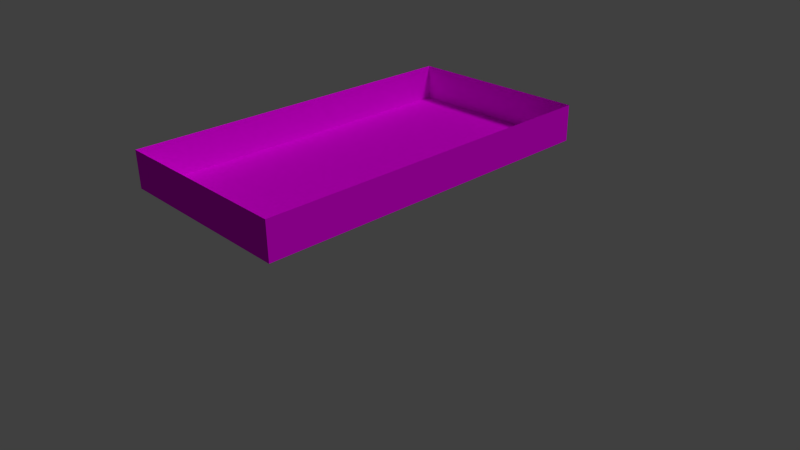 # Source: GrassPlatformBottom.blend  (saved by Blender 2.73.0; exported with 4.5.12 LTS)
import bpy
from mathutils import Matrix  # noqa: F401  (used for matrix-valued properties, if any)

bpy.ops.wm.read_factory_settings(use_empty=True)
scene = bpy.context.scene
scene.name = 'Scene'

# ---- collections
col_collection_1 = bpy.data.collections.new('Collection 1'); scene.collection.children.link(col_collection_1)

# ---- images (referenced by path relative to the original .blend; pixels are not part of the script)
import os
ASSET_DIR = os.environ.get("B2B_ASSET_DIR", "")  # directory of the original .blend (textures are referenced by path, not embedded)
HERE = os.path.dirname(os.path.abspath(__file__))  # packed textures are extracted next to this script under _unpacked/

def load_image(name, relpath, width, height, colorspace="sRGB"):
    """Load a texture the original file referenced (path relative to the .blend, or extracted next to this script)."""
    p = next((c for c in (os.path.join(HERE, relpath), os.path.join(ASSET_DIR, relpath)) if relpath and os.path.exists(c)), "")
    if p:
        img = bpy.data.images.load(p, check_existing=True)
        img.name = name
    else:  # same state as the original file: an image datablock whose file is absent (Cycles renders it pink)
        img = bpy.data.images.new(name, width, height)
        img.source = "FILE"
        img.filepath = "//" + (relpath or name)
    img.colorspace_settings.name = colorspace
    return img
img_grassplatformbottomtex_png_001 = load_image('GrassPlatformBottomTex.png.001', 'GrassPlatformBottomTex.png', 1024, 1024, 'sRGB')
img_grass0026_11_s_jpg = load_image('Grass0026_11_S.jpg', 'Grass0026_11_S.jpg', 1024, 1024, 'sRGB')

# ---- materials (node trees are filled in below, after node groups)
mat_dirtcliff = bpy.data.materials.new('DirtCliff')
mat_dirtcliff.alpha_threshold = 0.0
mat_dirtcliff.roughness = 0.5
mat_grassbmp = bpy.data.materials.new('Grassbmp')
mat_grassbmp.alpha_threshold = 0.0
mat_grassbmp.roughness = 0.5

# ---- material node trees
mat_dirtcliff.use_nodes = True; mat_dirtcliff.node_tree.nodes.clear()
_N = mat_dirtcliff.node_tree.nodes; _L = mat_dirtcliff.node_tree.links
n0 = _N.new('ShaderNodeOutputMaterial'); n0.name = 'Material Output'; n0.location = (300, 300)
n1 = _N.new('ShaderNodeBsdfDiffuse'); n1.name = 'Diffuse BSDF'; n1.location = (10, 300)
n2 = _N.new('ShaderNodeTexImage'); n2.name = 'Image Texture'; n2.location = (-308, 277)
n2.width = 140
n2.image = img_grassplatformbottomtex_png_001
_L.new(n1.outputs[0], n0.inputs[0])
_L.new(n2.outputs[0], n1.inputs[0])
n0.is_active_output = True
mat_grassbmp.use_nodes = True; mat_grassbmp.node_tree.nodes.clear()
_N = mat_grassbmp.node_tree.nodes; _L = mat_grassbmp.node_tree.links
n0 = _N.new('ShaderNodeOutputMaterial'); n0.name = 'Material Output'; n0.location = (300, 300)
n1 = _N.new('ShaderNodeBsdfDiffuse'); n1.name = 'Diffuse BSDF'; n1.location = (10, 300)
n2 = _N.new('ShaderNodeTexImage'); n2.name = 'Image Texture'; n2.location = (-389, 297)
n2.width = 267
n2.image = img_grass0026_11_s_jpg
n2.projection = 'BOX'
n3 = _N.new('ShaderNodeNewGeometry'); n3.name = 'Geometry'; n3.location = (-638, 242)
n4 = _N.new('ShaderNodeUVMap'); n4.name = 'UV Map'; n4.location = (-163, -1155)
n5 = _N.new('ShaderNodeUVMap'); n5.name = 'UV Map.001'; n5.location = (-653, 12)
_L.new(n1.outputs[0], n0.inputs[0])
_L.new(n2.outputs[0], n1.inputs[0])
_L.new(n5.outputs[0], n2.inputs[0])
n0.is_active_output = True

# ---- world
world_world = bpy.data.worlds.new('World'); scene.world = world_world
world_world.color = (0.05088, 0.05088, 0.05088)
world_world.use_sun_shadow = False
world_world.sun_shadow_jitter_overblur = 0.0
world_world.cycles.sampling_method = 'MANUAL'
world_world.cycles.sample_map_resolution = 256

# ---- cameras
cam_camera = bpy.data.cameras.new('Camera')
cam_camera.clip_end = 100.0
cam_camera.lens = 35.0
cam_camera.sensor_width = 32.0
cam_camera.sensor_height = 18.0
cam_camera.ortho_scale = 7.314
cam_camera.dof.focus_distance = 0.0

# ---- lights
light_lamp = bpy.data.lights.new('Lamp', 'SUN')
light_lamp.transmission_factor = 0.0
light_lamp.cutoff_distance = 30.0
light_lamp.angle = 0.1993
light_lamp.energy = 1.0
light_lamp.shadow_buffer_clip_start = 1.001
light_lamp.shadow_soft_size = 0.1
light_lamp.shadow_cascade_max_distance = 1000.0
light_lamp.cycles.use_multiple_importance_sampling = False

# ---- meshes
me_cube_001 = bpy.data.meshes.new('Cube.001')
me_cube_001.from_pydata([(0.925, -1.124, 5.552), (0.925, 1.044, 5.552), (-0.9492, 1.044, 5.552), (-0.9492, -1.124, 5.552), (0.925, -1.124, 4.073), (0.925, 1.044, 4.073), (-0.9492, 1.044, 4.073), (-0.9492, -1.124, 4.073)], [], [(7, 6, 5, 4), (0, 3, 7, 4), (1, 0, 4, 5), (2, 1, 5, 6), (3, 2, 6, 7)])
_uv = me_cube_001.uv_layers.new(name='UVMap')
_uv.uv.foreach_set('vector', [0.01076, 0.01389, 0.438, 0.01389, 0.438, 0.3834, 0.01076, 0.3834, -0.0538, 0.6382, 0.203, 0.6382, 0.203, 0.6719, -0.0538, 0.6719, 0.7568, 0.6382, 1.054, 0.6382, 1.054, 0.6719, 0.7568, 0.6719, 0.5, 0.6382, 0.7568, 0.6382, 0.7568, 0.6719, 0.5, 0.6719, 0.203, 0.6382, 0.5, 0.6382, 0.5, 0.6719, 0.203, 0.6719])
me_cube_001.materials.append(mat_dirtcliff)
me_cube_001.use_remesh_preserve_volume = False
me_cube_001.use_remesh_preserve_attributes = False
me_cube_001.use_mirror_vertex_groups = False
me_cube_001.update()
me_cube = bpy.data.meshes.new('Cube')
me_cube.from_pydata([], [], [])
_uv = me_cube.uv_layers.new(name='UVMap')
_uv.uv.foreach_set('vector', [])
me_cube.materials.append(mat_grassbmp)
me_cube.use_remesh_preserve_volume = False
me_cube.use_remesh_preserve_attributes = False
me_cube.use_mirror_vertex_groups = False
me_cube.update()

# ---- objects
ob_cube_001 = bpy.data.objects.new('Cube.001', me_cube_001)
ob_cube = bpy.data.objects.new('Cube', me_cube)
ob_lamp = bpy.data.objects.new('Lamp', light_lamp)
ob_camera = bpy.data.objects.new('Camera', cam_camera)

# ---- transforms, parenting, visibility, modifiers, constraints
ob_cube_001.location = (0.02116, -0.002307, -0.02362)
ob_cube_001.scale = (1.327, 2.149, 0.322)
ob_cube_001.lock_rotations_4d = False
ob_cube_001.empty_display_type = 'ARROWS'
ob_cube_001.lineart.crease_threshold = 0.0
ob_cube.location = (0.0, 0.0, 0.0)
ob_cube.scale = (1.921, 3.11, 0.466)
ob_cube.lock_rotations_4d = False
ob_cube.empty_display_type = 'ARROWS'
ob_cube.lineart.crease_threshold = 0.0
_m = ob_cube.modifiers.new('Subsurf', 'SUBSURF')
_m.uv_smooth = 'PRESERVE_CORNERS'
_m.quality = 2
_m.levels = 4
_m.show_only_control_edges = False
ob_lamp.location = (4.076, 1.005, 5.904)
ob_lamp.rotation_euler = (0.6503, 0.05522, 1.866)
ob_lamp.lock_rotations_4d = False
ob_lamp.empty_display_type = 'ARROWS'
ob_lamp.color = (0.0, 0.0, 0.0, 0.0)
ob_lamp.lineart.crease_threshold = 0.0
ob_camera.location = (7.481, -6.508, 5.344)
ob_camera.rotation_euler = (1.109, 0.01082, 0.8149)
ob_camera.lock_rotations_4d = False
ob_camera.empty_display_type = 'ARROWS'
ob_camera.color = (0.0, 0.0, 0.0, 0.0)
ob_camera.display_type = 'WIRE'
ob_camera.lineart.crease_threshold = 0.0

# ---- collection membership
col_collection_1.objects.link(ob_cube_001)
col_collection_1.objects.link(ob_cube)
col_collection_1.objects.link(ob_lamp)
col_collection_1.objects.link(ob_camera)

# ---- scene / render settings (as saved in the file)
scene.camera = ob_camera
scene.frame_start = 1; scene.frame_end = 250; scene.frame_set(1)
scene.render.engine = 'CYCLES'
scene.render.resolution_percentage = 50
scene.render.dither_intensity = 0.0
scene.cycles.use_denoising = False
scene.cycles.samples = 785
scene.cycles.sampling_pattern = 'TABULATED_SOBOL'
scene.cycles.light_sampling_threshold = 0.0
scene.cycles.use_adaptive_sampling = False
scene.cycles.use_light_tree = False
scene.cycles.blur_glossy = 0.0
scene.cycles.pixel_filter_type = 'GAUSSIAN'
scene.cycles.sample_clamp_indirect = 0.0
scene.view_settings.view_transform = 'Standard'
bpy.context.view_layer.update()
